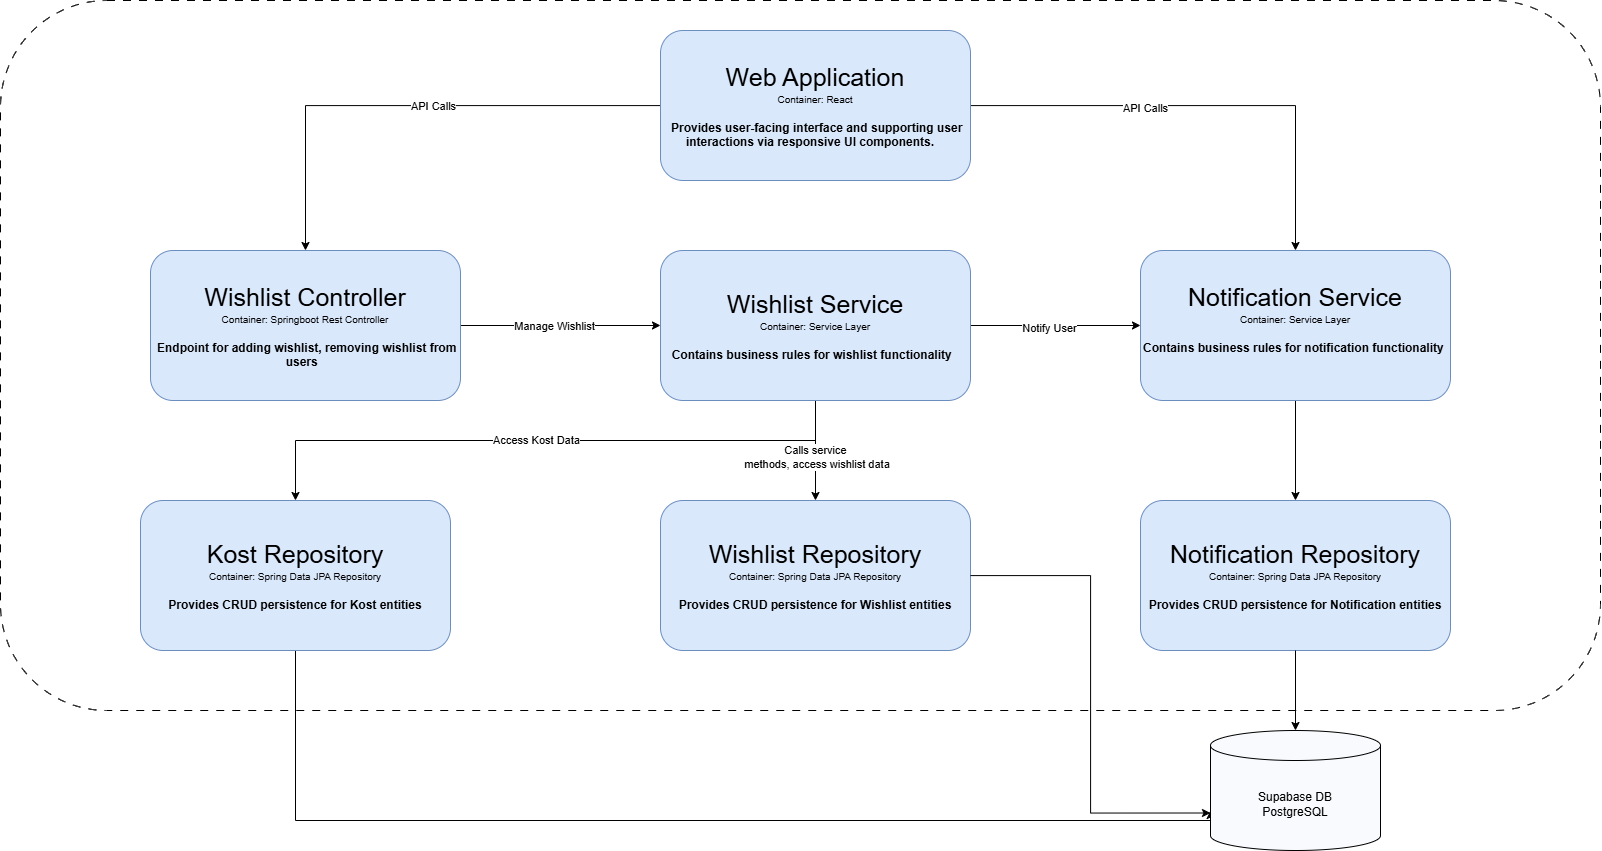

The diagram above was exported from draw.io. Its source (the exported page's mxGraphModel, read from the mxfile embedded in the PNG):
<mxGraphModel dx="2213" dy="1042" grid="1" gridSize="10" guides="1" tooltips="1" connect="1" arrows="1" fold="1" page="1" pageScale="1" pageWidth="3300" pageHeight="2339" math="0" shadow="0">
  <root>
    <mxCell id="0" />
    <mxCell id="1" parent="0" />
    <mxCell id="FIZhAI1TU1n4BR_TL3AG-22" value="" style="rounded=1;whiteSpace=wrap;html=1;gradientColor=none;fillColor=default;dashed=1;dashPattern=8 8;" vertex="1" parent="1">
      <mxGeometry x="180" y="280" width="1600" height="710" as="geometry" />
    </mxCell>
    <mxCell id="FIZhAI1TU1n4BR_TL3AG-3" style="edgeStyle=orthogonalEdgeStyle;rounded=0;orthogonalLoop=1;jettySize=auto;html=1;entryX=0;entryY=0.5;entryDx=0;entryDy=0;" edge="1" parent="1" source="XIs7jJP9Tq1Ck6iTZb-c-2" target="FIZhAI1TU1n4BR_TL3AG-2">
      <mxGeometry relative="1" as="geometry" />
    </mxCell>
    <mxCell id="FIZhAI1TU1n4BR_TL3AG-4" value="Manage Wishlist" style="edgeLabel;html=1;align=center;verticalAlign=middle;resizable=0;points=[];" vertex="1" connectable="0" parent="FIZhAI1TU1n4BR_TL3AG-3">
      <mxGeometry x="-0.08" relative="1" as="geometry">
        <mxPoint as="offset" />
      </mxGeometry>
    </mxCell>
    <mxCell id="XIs7jJP9Tq1Ck6iTZb-c-2" value="&lt;font style=&quot;font-size: 25px;&quot;&gt;Wishlist Controller&lt;/font&gt;&lt;div&gt;&lt;font style=&quot;font-size: 10px;&quot;&gt;Container: Springboot Rest Controller&lt;/font&gt;&lt;/div&gt;&lt;div&gt;&lt;font style=&quot;font-size: 10px;&quot;&gt;&lt;br&gt;&lt;/font&gt;&lt;/div&gt;&lt;div&gt;&lt;b&gt;&amp;nbsp;Endpoint for adding wishlist, removing wishlist from users&lt;/b&gt;&amp;nbsp;&amp;nbsp;&lt;/div&gt;" style="rounded=1;whiteSpace=wrap;html=1;fillColor=#dae8fc;strokeColor=#6c8ebf;" parent="1" vertex="1">
      <mxGeometry x="330" y="530" width="310" height="150" as="geometry" />
    </mxCell>
    <mxCell id="FIZhAI1TU1n4BR_TL3AG-17" style="edgeStyle=orthogonalEdgeStyle;rounded=0;orthogonalLoop=1;jettySize=auto;html=1;entryX=0.5;entryY=0;entryDx=0;entryDy=0;" edge="1" parent="1" source="FIZhAI1TU1n4BR_TL3AG-1" target="XIs7jJP9Tq1Ck6iTZb-c-2">
      <mxGeometry relative="1" as="geometry" />
    </mxCell>
    <mxCell id="FIZhAI1TU1n4BR_TL3AG-19" value="API Calls" style="edgeLabel;html=1;align=center;verticalAlign=middle;resizable=0;points=[];" vertex="1" connectable="0" parent="FIZhAI1TU1n4BR_TL3AG-17">
      <mxGeometry x="-0.0799" relative="1" as="geometry">
        <mxPoint x="1" as="offset" />
      </mxGeometry>
    </mxCell>
    <mxCell id="FIZhAI1TU1n4BR_TL3AG-18" style="edgeStyle=orthogonalEdgeStyle;rounded=0;orthogonalLoop=1;jettySize=auto;html=1;entryX=0.5;entryY=0;entryDx=0;entryDy=0;" edge="1" parent="1" source="FIZhAI1TU1n4BR_TL3AG-1" target="FIZhAI1TU1n4BR_TL3AG-5">
      <mxGeometry relative="1" as="geometry" />
    </mxCell>
    <mxCell id="FIZhAI1TU1n4BR_TL3AG-20" value="API Calls" style="edgeLabel;html=1;align=center;verticalAlign=middle;resizable=0;points=[];" vertex="1" connectable="0" parent="FIZhAI1TU1n4BR_TL3AG-18">
      <mxGeometry x="-0.2565" y="-2" relative="1" as="geometry">
        <mxPoint as="offset" />
      </mxGeometry>
    </mxCell>
    <mxCell id="FIZhAI1TU1n4BR_TL3AG-1" value="&lt;font style=&quot;font-size: 25px;&quot;&gt;Web Application&lt;/font&gt;&lt;div&gt;&lt;font style=&quot;font-size: 10px;&quot;&gt;Container: React&lt;/font&gt;&lt;/div&gt;&lt;div&gt;&lt;font style=&quot;font-size: 10px;&quot;&gt;&lt;br&gt;&lt;/font&gt;&lt;/div&gt;&lt;div&gt;&lt;b&gt;&amp;nbsp;Provides user-facing interface and supporting user interactions via responsive UI components.&lt;/b&gt;&amp;nbsp; &amp;nbsp;&lt;/div&gt;" style="rounded=1;whiteSpace=wrap;html=1;fillColor=#dae8fc;strokeColor=#6c8ebf;" vertex="1" parent="1">
      <mxGeometry x="840" y="310" width="310" height="150" as="geometry" />
    </mxCell>
    <mxCell id="FIZhAI1TU1n4BR_TL3AG-7" style="edgeStyle=orthogonalEdgeStyle;rounded=0;orthogonalLoop=1;jettySize=auto;html=1;exitX=1;exitY=0.5;exitDx=0;exitDy=0;entryX=0;entryY=0.5;entryDx=0;entryDy=0;" edge="1" parent="1" source="FIZhAI1TU1n4BR_TL3AG-2" target="FIZhAI1TU1n4BR_TL3AG-5">
      <mxGeometry relative="1" as="geometry" />
    </mxCell>
    <mxCell id="FIZhAI1TU1n4BR_TL3AG-8" value="Notify User" style="edgeLabel;html=1;align=center;verticalAlign=middle;resizable=0;points=[];" vertex="1" connectable="0" parent="FIZhAI1TU1n4BR_TL3AG-7">
      <mxGeometry x="-0.0857" y="-2" relative="1" as="geometry">
        <mxPoint as="offset" />
      </mxGeometry>
    </mxCell>
    <mxCell id="FIZhAI1TU1n4BR_TL3AG-11" style="edgeStyle=orthogonalEdgeStyle;rounded=0;orthogonalLoop=1;jettySize=auto;html=1;exitX=0.5;exitY=1;exitDx=0;exitDy=0;entryX=0.5;entryY=0;entryDx=0;entryDy=0;" edge="1" parent="1" source="FIZhAI1TU1n4BR_TL3AG-2" target="FIZhAI1TU1n4BR_TL3AG-10">
      <mxGeometry relative="1" as="geometry" />
    </mxCell>
    <mxCell id="FIZhAI1TU1n4BR_TL3AG-12" value="Calls service&lt;div&gt;&amp;nbsp;methods, access wishlist data&lt;/div&gt;" style="edgeLabel;html=1;align=center;verticalAlign=middle;resizable=0;points=[];" vertex="1" connectable="0" parent="FIZhAI1TU1n4BR_TL3AG-11">
      <mxGeometry x="0.1343" y="-1" relative="1" as="geometry">
        <mxPoint as="offset" />
      </mxGeometry>
    </mxCell>
    <mxCell id="FIZhAI1TU1n4BR_TL3AG-14" style="edgeStyle=orthogonalEdgeStyle;rounded=0;orthogonalLoop=1;jettySize=auto;html=1;entryX=0.5;entryY=0;entryDx=0;entryDy=0;" edge="1" parent="1" source="FIZhAI1TU1n4BR_TL3AG-2" target="FIZhAI1TU1n4BR_TL3AG-13">
      <mxGeometry relative="1" as="geometry">
        <Array as="points">
          <mxPoint x="995" y="720" />
          <mxPoint x="475" y="720" />
        </Array>
      </mxGeometry>
    </mxCell>
    <mxCell id="FIZhAI1TU1n4BR_TL3AG-16" value="Access Kost Data" style="edgeLabel;html=1;align=center;verticalAlign=middle;resizable=0;points=[];" vertex="1" connectable="0" parent="FIZhAI1TU1n4BR_TL3AG-14">
      <mxGeometry x="0.0313" y="-1" relative="1" as="geometry">
        <mxPoint as="offset" />
      </mxGeometry>
    </mxCell>
    <mxCell id="FIZhAI1TU1n4BR_TL3AG-2" value="&lt;font style=&quot;font-size: 25px;&quot;&gt;Wishlist Service&lt;/font&gt;&lt;div&gt;&lt;font style=&quot;font-size: 10px;&quot;&gt;Container: Service Layer&lt;/font&gt;&lt;/div&gt;&lt;div&gt;&lt;font style=&quot;font-size: 10px;&quot;&gt;&lt;br&gt;&lt;/font&gt;&lt;/div&gt;&lt;div&gt;&lt;b&gt;&amp;nbsp;Contains business rules for wishlist functionality&lt;/b&gt;&amp;nbsp; &amp;nbsp;&lt;/div&gt;" style="rounded=1;whiteSpace=wrap;html=1;fillColor=#dae8fc;strokeColor=#6c8ebf;" vertex="1" parent="1">
      <mxGeometry x="840" y="530" width="310" height="150" as="geometry" />
    </mxCell>
    <mxCell id="FIZhAI1TU1n4BR_TL3AG-9" style="edgeStyle=orthogonalEdgeStyle;rounded=0;orthogonalLoop=1;jettySize=auto;html=1;entryX=0.5;entryY=0;entryDx=0;entryDy=0;" edge="1" parent="1" source="FIZhAI1TU1n4BR_TL3AG-5" target="FIZhAI1TU1n4BR_TL3AG-6">
      <mxGeometry relative="1" as="geometry" />
    </mxCell>
    <mxCell id="FIZhAI1TU1n4BR_TL3AG-5" value="&lt;font style=&quot;font-size: 25px;&quot;&gt;Notification Service&lt;/font&gt;&lt;div&gt;&lt;font style=&quot;font-size: 10px;&quot;&gt;Container: Service Layer&lt;/font&gt;&lt;/div&gt;&lt;div&gt;&lt;font style=&quot;font-size: 10px;&quot;&gt;&lt;br&gt;&lt;/font&gt;&lt;/div&gt;&lt;div&gt;&lt;b&gt;Contains business rules for notification functionality&lt;/b&gt;&amp;nbsp; &amp;nbsp;&lt;/div&gt;" style="rounded=1;whiteSpace=wrap;html=1;fillColor=#dae8fc;strokeColor=#6c8ebf;" vertex="1" parent="1">
      <mxGeometry x="1320" y="530" width="310" height="150" as="geometry" />
    </mxCell>
    <mxCell id="FIZhAI1TU1n4BR_TL3AG-6" value="&lt;font style=&quot;font-size: 25px;&quot;&gt;Notification Repository&lt;/font&gt;&lt;div&gt;&lt;font style=&quot;font-size: 10px;&quot;&gt;Container: Spring Data JPA Repository&lt;/font&gt;&lt;/div&gt;&lt;div&gt;&lt;font style=&quot;font-size: 10px;&quot;&gt;&lt;br&gt;&lt;/font&gt;&lt;/div&gt;&lt;div&gt;&lt;b&gt;Provides CRUD persistence for Notification entities&lt;/b&gt;&lt;/div&gt;" style="rounded=1;whiteSpace=wrap;html=1;fillColor=#dae8fc;strokeColor=#6c8ebf;" vertex="1" parent="1">
      <mxGeometry x="1320" y="780" width="310" height="150" as="geometry" />
    </mxCell>
    <mxCell id="FIZhAI1TU1n4BR_TL3AG-10" value="&lt;font style=&quot;font-size: 25px;&quot;&gt;Wishlist Repository&lt;/font&gt;&lt;div&gt;&lt;font style=&quot;font-size: 10px;&quot;&gt;Container: Spring Data JPA Repository&lt;/font&gt;&lt;/div&gt;&lt;div&gt;&lt;font style=&quot;font-size: 10px;&quot;&gt;&lt;br&gt;&lt;/font&gt;&lt;/div&gt;&lt;div&gt;&lt;b&gt;Provides CRUD persistence for Wishlist entities&lt;/b&gt;&lt;/div&gt;" style="rounded=1;whiteSpace=wrap;html=1;fillColor=#dae8fc;strokeColor=#6c8ebf;" vertex="1" parent="1">
      <mxGeometry x="840" y="780" width="310" height="150" as="geometry" />
    </mxCell>
    <mxCell id="FIZhAI1TU1n4BR_TL3AG-26" style="edgeStyle=orthogonalEdgeStyle;rounded=0;orthogonalLoop=1;jettySize=auto;html=1;" edge="1" parent="1" source="FIZhAI1TU1n4BR_TL3AG-13">
      <mxGeometry relative="1" as="geometry">
        <mxPoint x="1390" y="1089.9999999999998" as="targetPoint" />
        <Array as="points">
          <mxPoint x="475" y="1100" />
          <mxPoint x="1390" y="1100" />
        </Array>
      </mxGeometry>
    </mxCell>
    <mxCell id="FIZhAI1TU1n4BR_TL3AG-13" value="&lt;font style=&quot;font-size: 25px;&quot;&gt;Kost Repository&lt;/font&gt;&lt;div&gt;&lt;font style=&quot;font-size: 10px;&quot;&gt;Container: Spring Data JPA Repository&lt;/font&gt;&lt;/div&gt;&lt;div&gt;&lt;font style=&quot;font-size: 10px;&quot;&gt;&lt;br&gt;&lt;/font&gt;&lt;/div&gt;&lt;div&gt;&lt;b&gt;Provides CRUD persistence for Kost entities&lt;/b&gt;&lt;/div&gt;" style="rounded=1;whiteSpace=wrap;html=1;fillColor=#dae8fc;strokeColor=#6c8ebf;" vertex="1" parent="1">
      <mxGeometry x="320" y="780" width="310" height="150" as="geometry" />
    </mxCell>
    <mxCell id="FIZhAI1TU1n4BR_TL3AG-23" value="Supabase DB&lt;div&gt;PostgreSQL&lt;/div&gt;" style="shape=cylinder3;whiteSpace=wrap;html=1;boundedLbl=1;backgroundOutline=1;size=15;fillColor=#F8FAFE;" vertex="1" parent="1">
      <mxGeometry x="1390" y="1010" width="170" height="120" as="geometry" />
    </mxCell>
    <mxCell id="FIZhAI1TU1n4BR_TL3AG-24" style="edgeStyle=orthogonalEdgeStyle;rounded=0;orthogonalLoop=1;jettySize=auto;html=1;entryX=0.5;entryY=0;entryDx=0;entryDy=0;entryPerimeter=0;" edge="1" parent="1" source="FIZhAI1TU1n4BR_TL3AG-6" target="FIZhAI1TU1n4BR_TL3AG-23">
      <mxGeometry relative="1" as="geometry" />
    </mxCell>
    <mxCell id="FIZhAI1TU1n4BR_TL3AG-25" style="edgeStyle=orthogonalEdgeStyle;rounded=0;orthogonalLoop=1;jettySize=auto;html=1;entryX=0;entryY=0;entryDx=0;entryDy=82.5;entryPerimeter=0;" edge="1" parent="1" source="FIZhAI1TU1n4BR_TL3AG-10" target="FIZhAI1TU1n4BR_TL3AG-23">
      <mxGeometry relative="1" as="geometry" />
    </mxCell>
  </root>
</mxGraphModel>